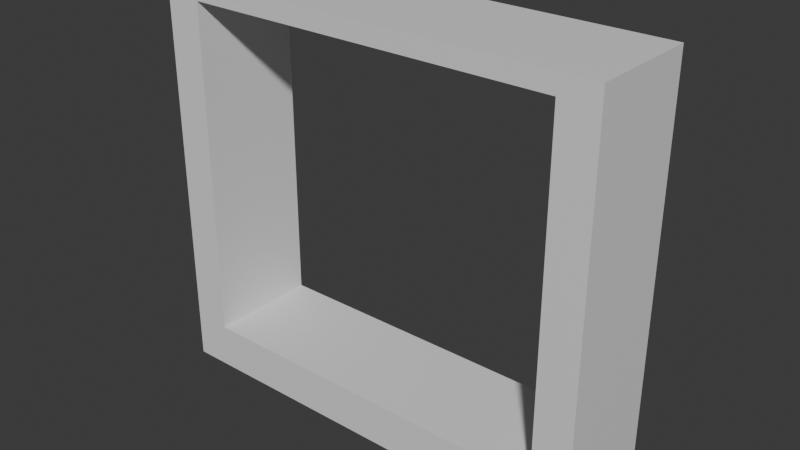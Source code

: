 # Source: WindowFrame1x4.blend  (saved by Blender 5.2.44; exported with 4.5.12 LTS)
import bpy
from mathutils import Matrix  # noqa: F401  (used for matrix-valued properties, if any)

bpy.ops.wm.read_factory_settings(use_empty=True)
scene = bpy.context.scene
scene.name = 'Scene'

# ---- collections
col_collection = bpy.data.collections.new('Collection'); scene.collection.children.link(col_collection)

# ---- materials (node trees are filled in below, after node groups)
mat_default = bpy.data.materials.new('Default')
mat_hasstuds = bpy.data.materials.new('HasStuds')
mat_hasholes = bpy.data.materials.new('HasHoles')

# ---- material node trees
mat_default.use_nodes = True; mat_default.node_tree.nodes.clear()
_N = mat_default.node_tree.nodes; _L = mat_default.node_tree.links
n0 = _N.new('ShaderNodeBsdfPrincipled'); n0.name = 'Principled BSDF'; n0.location = (-200, 100)
n0.inputs[10].default_value = 0.005
n1 = _N.new('ShaderNodeOutputMaterial'); n1.name = 'Material Output'; n1.location = (200, 100)
_L.new(n0.outputs[0], n1.inputs[0])
n1.is_active_output = True
mat_hasstuds.use_nodes = True; mat_hasstuds.node_tree.nodes.clear()
_N = mat_hasstuds.node_tree.nodes; _L = mat_hasstuds.node_tree.links
n0 = _N.new('ShaderNodeBsdfPrincipled'); n0.name = 'Principled BSDF'; n0.location = (-200, 100)
n0.inputs[10].default_value = 0.005
n1 = _N.new('ShaderNodeOutputMaterial'); n1.name = 'Material Output'; n1.location = (200, 100)
_L.new(n0.outputs[0], n1.inputs[0])
n1.is_active_output = True
mat_hasholes.use_nodes = True; mat_hasholes.node_tree.nodes.clear()
_N = mat_hasholes.node_tree.nodes; _L = mat_hasholes.node_tree.links
n0 = _N.new('ShaderNodeBsdfPrincipled'); n0.name = 'Principled BSDF'; n0.location = (-200, 100)
n0.inputs[10].default_value = 0.005
n1 = _N.new('ShaderNodeOutputMaterial'); n1.name = 'Material Output'; n1.location = (200, 100)
_L.new(n0.outputs[0], n1.inputs[0])
n1.is_active_output = True

# ---- world
world_world = bpy.data.worlds.new('World'); scene.world = world_world
world_world.use_nodes = True; world_world.node_tree.nodes.clear()
_N = world_world.node_tree.nodes; _L = world_world.node_tree.links
n0 = _N.new('ShaderNodeOutputWorld'); n0.name = 'World Output'; n0.location = (200, 100)
n1 = _N.new('ShaderNodeBackground'); n1.name = 'Background'; n1.location = (-200, 100)
n1.inputs[0].default_value = (0.05088, 0.05088, 0.05088, 1.0)
_L.new(n1.outputs[0], n0.inputs[0])
n0.is_active_output = True
world_world.color = (0.05088, 0.05088, 0.05088)
world_world.sun_shadow_jitter_overblur = 0.0

# ---- meshes
me_cube_001 = bpy.data.meshes.new('Cube.001')
me_cube_001.from_pydata([(0.0, 0.0, 0.0), (0.0, 0.0, 0.144), (0.0, 0.36, 0.0), (0.0, 0.36, 0.144), (0.36, 0.0, 0.0), (0.36, 0.0, 0.144), (0.36, 0.36, 0.0), (0.36, 0.36, 0.144), (0.72, 0.0, 0.0), (0.72, 0.0, 0.144), (0.72, 0.36, 0.0), (0.72, 0.36, 0.144), (1.08, 0.0, 0.0), (1.08, 0.0, 0.144), (1.08, 0.36, 0.0), (1.08, 0.36, 0.144), (1.44, 0.0, 0.0), (1.44, 0.0, 0.144), (1.44, 0.36, 0.0), (1.44, 0.36, 0.144), (0.0, 0.0, 1.236), (0.0, 0.36, 1.236), (0.12, 0.0, 0.144), (0.12, 0.0, 1.236), (0.12, 0.36, 0.144), (0.12, 0.36, 1.236), (1.32, 0.0, 0.144), (1.32, 0.0, 1.236), (1.32, 0.36, 0.144), (1.32, 0.36, 1.236), (0.0, 0.0, 1.296), (0.0, 0.36, 1.296), (0.36, 0.0, 1.236), (0.36, 0.0, 1.296), (0.36, 0.36, 1.236), (0.36, 0.36, 1.296), (0.72, 0.0, 1.236), (0.72, 0.0, 1.296), (0.72, 0.36, 1.236), (0.72, 0.36, 1.296), (1.08, 0.0, 1.236), (1.08, 0.0, 1.296), (1.08, 0.36, 1.236), (1.08, 0.36, 1.296), (1.44, 0.0, 1.236), (1.44, 0.0, 1.296), (1.44, 0.36, 1.236), (1.44, 0.36, 1.296)], [], [(0, 1, 3, 2), (2, 6, 4, 0), (6, 10, 8, 4), (10, 14, 12, 8), (18, 19, 17, 16), (2, 3, 7, 11, 15, 19, 18, 14, 10, 6), (14, 18, 16, 12), (5, 1, 0, 4, 8, 12, 16, 17, 13, 9), (1, 20, 21, 3), (3, 21, 25, 24), (24, 25, 23, 22), (22, 23, 20, 1), (26, 27, 29, 28), (28, 29, 46, 19), (19, 46, 44, 17), (17, 44, 27, 26), (21, 34, 38, 42, 46, 44, 40, 36, 32, 20), (20, 30, 31, 21), (35, 31, 30, 33), (39, 35, 33, 37), (21, 31, 35, 39, 43, 47, 46, 42, 38, 34), (43, 39, 37, 41), (33, 30, 20, 32, 36, 40, 44, 45, 41, 37), (46, 47, 45, 44), (47, 43, 41, 45), (7, 3, 1, 5, 9, 13, 17, 19, 15, 11)])
me_cube_001.polygons.foreach_set('material_index', [0, 2, 2, 2, 0, 0, 2, 0, 0, 0, 0, 0, 0, 0, 0, 0, 0, 0, 1, 1, 0, 1, 0, 0, 1, 0])
_uv = me_cube_001.uv_layers.new(name='UVMap')
_uv.uv.foreach_set('vector', [0.375, 0.0, 0.625, 0.0, 0.625, 0.25, 0.375, 0.25, 0.125, 0.5, 0.375, 0.5, 0.375, 0.75, 0.125, 0.75, 0.125, 0.5, 0.375, 0.5, 0.375, 0.75, 0.125, 0.75, 0.125, 0.5, 0.375, 0.5, 0.375, 0.75, 0.125, 0.75, 0.375, 0.5, 0.625, 0.5, 0.625, 0.75, 0.375, 0.75, 0.375, 0.25, 0.625, 0.25, 0.625, 0.25, 0.625, 0.25, 0.625, 0.25, 0.625, 0.5, 0.375, 0.5, 0.375, 0.5, 0.375, 0.5, 0.375, 0.5, 0.125, 0.5, 0.375, 0.5, 0.375, 0.75, 0.125, 0.75, 0.625, 0.75, 0.625, 1.0, 0.375, 1.0, 0.375, 1.0, 0.375, 1.0, 0.375, 1.0, 0.375, 0.75, 0.625, 0.75, 0.625, 0.75, 0.625, 0.75, 0.375, 0.0, 0.625, 0.0, 0.625, 0.25, 0.375, 0.25, 0.375, 0.25, 0.625, 0.25, 0.625, 0.5, 0.375, 0.5, 0.375, 0.5, 0.625, 0.5, 0.625, 0.75, 0.375, 0.75, 0.375, 0.75, 0.625, 0.75, 0.625, 1.0, 0.375, 1.0, 0.375, 0.0, 0.625, 0.0, 0.625, 0.25, 0.375, 0.25, 0.375, 0.25, 0.625, 0.25, 0.625, 0.5, 0.375, 0.5, 0.375, 0.5, 0.625, 0.5, 0.625, 0.75, 0.375, 0.75, 0.375, 0.75, 0.625, 0.75, 0.625, 1.0, 0.375, 1.0, 0.125, 0.5, 0.125, 0.5, 0.125, 0.5, 0.125, 0.5, 0.375, 0.5, 0.375, 0.75, 0.375, 0.75, 0.375, 0.75, 0.375, 0.75, 0.125, 0.75, 0.375, 0.0, 0.625, 0.0, 0.625, 0.25, 0.375, 0.25, 0.625, 0.5, 0.875, 0.5, 0.875, 0.75, 0.625, 0.75, 0.625, 0.5, 0.875, 0.5, 0.875, 0.75, 0.625, 0.75, 0.375, 0.25, 0.625, 0.25, 0.625, 0.25, 0.625, 0.25, 0.625, 0.25, 0.625, 0.5, 0.375, 0.5, 0.375, 0.5, 0.375, 0.5, 0.375, 0.5, 0.625, 0.5, 0.875, 0.5, 0.875, 0.75, 0.625, 0.75, 0.625, 0.75, 0.625, 1.0, 0.375, 1.0, 0.375, 1.0, 0.375, 1.0, 0.375, 1.0, 0.375, 0.75, 0.625, 0.75, 0.625, 0.75, 0.625, 0.75, 0.375, 0.5, 0.625, 0.5, 0.625, 0.75, 0.375, 0.75, 0.625, 0.5, 0.875, 0.5, 0.875, 0.75, 0.625, 0.75, 0.625, 0.5, 0.875, 0.5, 0.875, 0.75, 0.875, 0.75, 0.875, 0.75, 0.875, 0.75, 0.625, 0.75, 0.625, 0.5, 0.625, 0.5, 0.625, 0.5])
me_cube_001.materials.append(mat_default)
me_cube_001.materials.append(mat_hasstuds)
me_cube_001.materials.append(mat_hasholes)
me_cube_001.update()

# ---- objects
ob_windowframe1x4 = bpy.data.objects.new('WindowFrame1x4', me_cube_001)

# ---- transforms, parenting, visibility, modifiers, constraints
ob_windowframe1x4.location = (0.0, 0.0, 0.0)

# ---- collection membership
col_collection.objects.link(ob_windowframe1x4)

# ---- scene / render settings (as saved in the file)
scene.frame_start = 1; scene.frame_end = 250; scene.frame_set(1)
scene.render.engine = 'BLENDER_EEVEE_NEXT'
scene.render.bake_bias = 0.0
scene.render.bake_samples = 0
scene.render.compositor_device = 'GPU'
scene.eevee.use_volume_custom_range = False
scene.eevee.fast_gi_thickness_near = 0.1
scene.eevee.fast_gi_thickness_far = 0.0
scene.eevee.ray_tracing_options.screen_trace_thickness = 0.1
bpy.context.view_layer.update()

# ---- added for rendering (the .blend has no active camera and no usable light): camera, sun
cam_auto = bpy.data.cameras.new('AutoCamera')
cam_auto.lens = 50.0
cam_auto.sensor_width = 36.0
cam_auto.clip_end = 1000.0
ob_auto_camera = bpy.data.objects.new('AutoCamera', cam_auto)
scene.collection.objects.link(ob_auto_camera)
ob_auto_camera.location = (2.54314, -2.00777, 2.10651)
ob_auto_camera.rotation_euler = (1.09748, -7.21219e-08, 0.694738)
scene.camera = ob_auto_camera
light_auto_sun = bpy.data.lights.new('AutoSun', 'SUN')
light_auto_sun.energy = 3.0
light_auto_sun.angle = 0.0523599
ob_auto_sun = bpy.data.objects.new('AutoSun', light_auto_sun)
scene.collection.objects.link(ob_auto_sun)
ob_auto_sun.rotation_euler = (0.872665, 0.174533, 0.523599)
bpy.context.view_layer.update()
